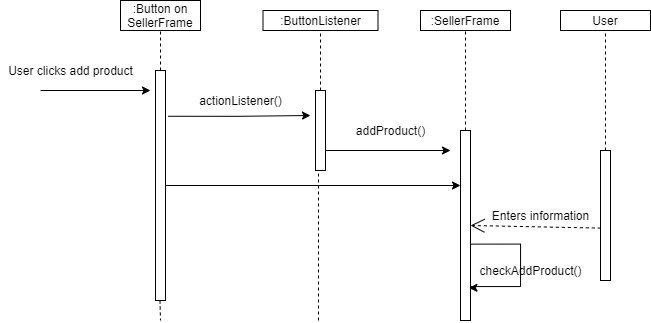

The diagram above was exported from draw.io. Its source (the exported page's mxGraphModel, read from the mxfile embedded in the PNG):
<mxGraphModel dx="1201" dy="1275" grid="1" gridSize="10" guides="1" tooltips="1" connect="1" arrows="1" fold="1" page="1" pageScale="1" pageWidth="850" pageHeight="1100" math="0" shadow="0">
  <root>
    <mxCell id="Yjha1LTK2Fkxj6klH5B9-0" />
    <mxCell id="Yjha1LTK2Fkxj6klH5B9-1" parent="Yjha1LTK2Fkxj6klH5B9-0" />
    <mxCell id="XMLhEj30Ezh_A8ChfvBz-0" value=":Button on SellerFrame" style="rounded=0;whiteSpace=wrap;html=1;" vertex="1" parent="Yjha1LTK2Fkxj6klH5B9-1">
      <mxGeometry x="130" y="30" width="80" height="30" as="geometry" />
    </mxCell>
    <mxCell id="XMLhEj30Ezh_A8ChfvBz-1" style="edgeStyle=orthogonalEdgeStyle;rounded=0;orthogonalLoop=1;jettySize=auto;html=1;exitX=1.267;exitY=0.199;exitDx=0;exitDy=0;exitPerimeter=0;" edge="1" parent="Yjha1LTK2Fkxj6klH5B9-1" source="XMLhEj30Ezh_A8ChfvBz-4">
      <mxGeometry relative="1" as="geometry">
        <mxPoint x="320" y="145" as="targetPoint" />
      </mxGeometry>
    </mxCell>
    <mxCell id="XMLhEj30Ezh_A8ChfvBz-2" style="edgeStyle=orthogonalEdgeStyle;rounded=0;orthogonalLoop=1;jettySize=auto;html=1;exitX=1;exitY=0.5;exitDx=0;exitDy=0;" edge="1" parent="Yjha1LTK2Fkxj6klH5B9-1" source="XMLhEj30Ezh_A8ChfvBz-4">
      <mxGeometry relative="1" as="geometry">
        <mxPoint x="470" y="215" as="targetPoint" />
      </mxGeometry>
    </mxCell>
    <mxCell id="XMLhEj30Ezh_A8ChfvBz-3" style="edgeStyle=orthogonalEdgeStyle;rounded=0;orthogonalLoop=1;jettySize=auto;html=1;exitX=0.967;exitY=0.598;exitDx=0;exitDy=0;exitPerimeter=0;entryX=0.844;entryY=0.829;entryDx=0;entryDy=0;entryPerimeter=0;" edge="1" parent="Yjha1LTK2Fkxj6klH5B9-1" source="XMLhEj30Ezh_A8ChfvBz-18" target="XMLhEj30Ezh_A8ChfvBz-18">
      <mxGeometry relative="1" as="geometry">
        <mxPoint x="430" y="318" as="targetPoint" />
        <Array as="points">
          <mxPoint x="530" y="274" />
          <mxPoint x="530" y="316" />
          <mxPoint x="480" y="316" />
          <mxPoint x="480" y="318" />
        </Array>
      </mxGeometry>
    </mxCell>
    <mxCell id="XMLhEj30Ezh_A8ChfvBz-4" value="" style="rounded=0;whiteSpace=wrap;html=1;" vertex="1" parent="Yjha1LTK2Fkxj6klH5B9-1">
      <mxGeometry x="165" y="100" width="10" height="230" as="geometry" />
    </mxCell>
    <mxCell id="XMLhEj30Ezh_A8ChfvBz-5" value="" style="endArrow=none;dashed=1;html=1;entryX=0.5;entryY=1;entryDx=0;entryDy=0;" edge="1" parent="Yjha1LTK2Fkxj6klH5B9-1" target="XMLhEj30Ezh_A8ChfvBz-0">
      <mxGeometry width="50" height="50" relative="1" as="geometry">
        <mxPoint x="170.0000000000001" y="100" as="sourcePoint" />
        <mxPoint x="410" y="530" as="targetPoint" />
      </mxGeometry>
    </mxCell>
    <mxCell id="XMLhEj30Ezh_A8ChfvBz-6" value=":ButtonListener" style="rounded=0;whiteSpace=wrap;html=1;" vertex="1" parent="Yjha1LTK2Fkxj6klH5B9-1">
      <mxGeometry x="272.5" y="40" width="115" height="20" as="geometry" />
    </mxCell>
    <mxCell id="hwwJQH0_W6AguUE-740g-4" style="edgeStyle=orthogonalEdgeStyle;rounded=0;orthogonalLoop=1;jettySize=auto;html=1;exitX=1;exitY=0.75;exitDx=0;exitDy=0;" edge="1" parent="Yjha1LTK2Fkxj6klH5B9-1" source="XMLhEj30Ezh_A8ChfvBz-7">
      <mxGeometry relative="1" as="geometry">
        <mxPoint x="460" y="180" as="targetPoint" />
      </mxGeometry>
    </mxCell>
    <mxCell id="XMLhEj30Ezh_A8ChfvBz-7" value="" style="rounded=0;whiteSpace=wrap;html=1;" vertex="1" parent="Yjha1LTK2Fkxj6klH5B9-1">
      <mxGeometry x="325" y="120" width="10" height="80" as="geometry" />
    </mxCell>
    <mxCell id="XMLhEj30Ezh_A8ChfvBz-8" value="" style="endArrow=none;dashed=1;html=1;entryX=0.5;entryY=1;entryDx=0;entryDy=0;exitX=0.5;exitY=0;exitDx=0;exitDy=0;" edge="1" parent="Yjha1LTK2Fkxj6klH5B9-1" source="XMLhEj30Ezh_A8ChfvBz-7" target="XMLhEj30Ezh_A8ChfvBz-6">
      <mxGeometry width="50" height="50" relative="1" as="geometry">
        <mxPoint x="330" y="90" as="sourcePoint" />
        <mxPoint x="570" y="520" as="targetPoint" />
      </mxGeometry>
    </mxCell>
    <mxCell id="XMLhEj30Ezh_A8ChfvBz-9" value="actionListener()" style="text;html=1;align=center;verticalAlign=middle;resizable=0;points=[];autosize=1;strokeColor=none;" vertex="1" parent="Yjha1LTK2Fkxj6klH5B9-1">
      <mxGeometry x="200" y="120" width="100" height="20" as="geometry" />
    </mxCell>
    <mxCell id="XMLhEj30Ezh_A8ChfvBz-10" value="" style="endArrow=none;dashed=1;html=1;" edge="1" parent="Yjha1LTK2Fkxj6klH5B9-1">
      <mxGeometry width="50" height="50" relative="1" as="geometry">
        <mxPoint x="328" y="350" as="sourcePoint" />
        <mxPoint x="328" y="200" as="targetPoint" />
      </mxGeometry>
    </mxCell>
    <mxCell id="XMLhEj30Ezh_A8ChfvBz-13" value="" style="endArrow=none;dashed=1;html=1;" edge="1" parent="Yjha1LTK2Fkxj6klH5B9-1">
      <mxGeometry width="50" height="50" relative="1" as="geometry">
        <mxPoint x="169.5" y="330" as="sourcePoint" />
        <mxPoint x="170.0000000000001" y="350" as="targetPoint" />
      </mxGeometry>
    </mxCell>
    <mxCell id="XMLhEj30Ezh_A8ChfvBz-15" value=":SellerFrame" style="rounded=0;whiteSpace=wrap;html=1;" vertex="1" parent="Yjha1LTK2Fkxj6klH5B9-1">
      <mxGeometry x="430" y="40" width="90" height="20" as="geometry" />
    </mxCell>
    <mxCell id="XMLhEj30Ezh_A8ChfvBz-16" value="" style="endArrow=none;dashed=1;html=1;entryX=0.5;entryY=1;entryDx=0;entryDy=0;exitX=0.5;exitY=0;exitDx=0;exitDy=0;" edge="1" parent="Yjha1LTK2Fkxj6klH5B9-1" source="XMLhEj30Ezh_A8ChfvBz-18" target="XMLhEj30Ezh_A8ChfvBz-15">
      <mxGeometry width="50" height="50" relative="1" as="geometry">
        <mxPoint x="475" y="90" as="sourcePoint" />
        <mxPoint x="715" y="520" as="targetPoint" />
      </mxGeometry>
    </mxCell>
    <mxCell id="XMLhEj30Ezh_A8ChfvBz-17" value="" style="endArrow=none;dashed=1;html=1;entryX=0.5;entryY=1;entryDx=0;entryDy=0;startArrow=none;" edge="1" parent="Yjha1LTK2Fkxj6klH5B9-1" source="XMLhEj30Ezh_A8ChfvBz-18">
      <mxGeometry width="50" height="50" relative="1" as="geometry">
        <mxPoint x="474.76" y="280" as="sourcePoint" />
        <mxPoint x="474.76" y="230" as="targetPoint" />
      </mxGeometry>
    </mxCell>
    <mxCell id="XMLhEj30Ezh_A8ChfvBz-18" value="" style="rounded=0;whiteSpace=wrap;html=1;" vertex="1" parent="Yjha1LTK2Fkxj6klH5B9-1">
      <mxGeometry x="470" y="160" width="10" height="190" as="geometry" />
    </mxCell>
    <mxCell id="XMLhEj30Ezh_A8ChfvBz-19" value="User" style="rounded=0;whiteSpace=wrap;html=1;" vertex="1" parent="Yjha1LTK2Fkxj6klH5B9-1">
      <mxGeometry x="570" y="40" width="90" height="20" as="geometry" />
    </mxCell>
    <mxCell id="XMLhEj30Ezh_A8ChfvBz-20" value="" style="endArrow=none;dashed=1;html=1;entryX=0.5;entryY=1;entryDx=0;entryDy=0;exitX=0.5;exitY=0;exitDx=0;exitDy=0;" edge="1" parent="Yjha1LTK2Fkxj6klH5B9-1" source="XMLhEj30Ezh_A8ChfvBz-22" target="XMLhEj30Ezh_A8ChfvBz-19">
      <mxGeometry width="50" height="50" relative="1" as="geometry">
        <mxPoint x="615" y="90" as="sourcePoint" />
        <mxPoint x="855" y="520" as="targetPoint" />
      </mxGeometry>
    </mxCell>
    <mxCell id="XMLhEj30Ezh_A8ChfvBz-21" value="" style="endArrow=none;dashed=1;html=1;entryX=0.5;entryY=1;entryDx=0;entryDy=0;startArrow=none;" edge="1" parent="Yjha1LTK2Fkxj6klH5B9-1" source="XMLhEj30Ezh_A8ChfvBz-22">
      <mxGeometry width="50" height="50" relative="1" as="geometry">
        <mxPoint x="614.76" y="280" as="sourcePoint" />
        <mxPoint x="614.76" y="230" as="targetPoint" />
      </mxGeometry>
    </mxCell>
    <mxCell id="XMLhEj30Ezh_A8ChfvBz-22" value="" style="rounded=0;whiteSpace=wrap;html=1;" vertex="1" parent="Yjha1LTK2Fkxj6klH5B9-1">
      <mxGeometry x="610" y="180" width="10" height="130" as="geometry" />
    </mxCell>
    <mxCell id="XMLhEj30Ezh_A8ChfvBz-24" value="" style="endArrow=open;endSize=12;dashed=1;html=1;entryX=1;entryY=0.5;entryDx=0;entryDy=0;exitX=0.033;exitY=0.597;exitDx=0;exitDy=0;exitPerimeter=0;" edge="1" parent="Yjha1LTK2Fkxj6klH5B9-1" source="XMLhEj30Ezh_A8ChfvBz-22" target="XMLhEj30Ezh_A8ChfvBz-18">
      <mxGeometry width="160" relative="1" as="geometry">
        <mxPoint x="350" y="130" as="sourcePoint" />
        <mxPoint x="510" y="130" as="targetPoint" />
      </mxGeometry>
    </mxCell>
    <mxCell id="XMLhEj30Ezh_A8ChfvBz-25" value="Enters information" style="text;html=1;align=center;verticalAlign=middle;resizable=0;points=[];autosize=1;strokeColor=none;" vertex="1" parent="Yjha1LTK2Fkxj6klH5B9-1">
      <mxGeometry x="495" y="235" width="110" height="20" as="geometry" />
    </mxCell>
    <mxCell id="hwwJQH0_W6AguUE-740g-0" value="" style="endArrow=classic;html=1;" edge="1" parent="Yjha1LTK2Fkxj6klH5B9-1">
      <mxGeometry width="50" height="50" relative="1" as="geometry">
        <mxPoint x="50" y="120" as="sourcePoint" />
        <mxPoint x="160" y="120" as="targetPoint" />
      </mxGeometry>
    </mxCell>
    <mxCell id="hwwJQH0_W6AguUE-740g-1" value="User clicks add product" style="text;html=1;align=center;verticalAlign=middle;resizable=0;points=[];autosize=1;strokeColor=none;" vertex="1" parent="Yjha1LTK2Fkxj6klH5B9-1">
      <mxGeometry x="10" y="90" width="140" height="20" as="geometry" />
    </mxCell>
    <mxCell id="hwwJQH0_W6AguUE-740g-6" value="addProduct()" style="text;html=1;align=center;verticalAlign=middle;resizable=0;points=[];autosize=1;strokeColor=none;" vertex="1" parent="Yjha1LTK2Fkxj6klH5B9-1">
      <mxGeometry x="360" y="150" width="80" height="20" as="geometry" />
    </mxCell>
    <mxCell id="hwwJQH0_W6AguUE-740g-7" value="checkAddProduct()" style="text;html=1;align=center;verticalAlign=middle;resizable=0;points=[];autosize=1;strokeColor=none;" vertex="1" parent="Yjha1LTK2Fkxj6klH5B9-1">
      <mxGeometry x="480" y="290" width="120" height="20" as="geometry" />
    </mxCell>
  </root>
</mxGraphModel>